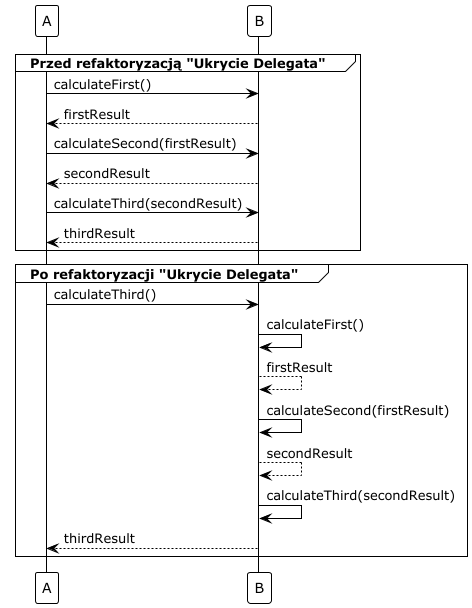

The diagram above was rendered by PlantUML. Its source (embedded in the PNG):
@startuml
!theme plain

group Przed refaktoryzacją "Ukrycie Delegata"
    A -> B: calculateFirst()
    B --> A: firstResult
    A -> B: calculateSecond(firstResult)
    B --> A: secondResult
    A -> B: calculateThird(secondResult)
    B --> A: thirdResult
end

group Po refaktoryzacji "Ukrycie Delegata"
    A -> B: calculateThird()
    B -> B: calculateFirst()
    B --> B: firstResult
    B -> B: calculateSecond(firstResult)
    B --> B: secondResult
    B -> B: calculateThird(secondResult)
    B --> A: thirdResult
end

@enduml